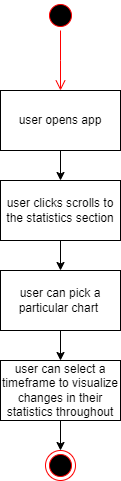

The diagram above was exported from draw.io. Its source (the exported page's mxGraphModel, read from the mxfile embedded in the PNG):
<mxGraphModel dx="450" dy="667" grid="1" gridSize="10" guides="1" tooltips="1" connect="1" arrows="1" fold="1" page="1" pageScale="1" pageWidth="850" pageHeight="1100" math="0" shadow="0">
  <root>
    <mxCell id="0" />
    <mxCell id="1" parent="0" />
    <mxCell id="F169VFw5w7RMQriz0AcE-5" style="edgeStyle=orthogonalEdgeStyle;rounded=0;orthogonalLoop=1;jettySize=auto;html=1;exitX=0.5;exitY=1;exitDx=0;exitDy=0;" edge="1" parent="1" source="F169VFw5w7RMQriz0AcE-1" target="F169VFw5w7RMQriz0AcE-2">
      <mxGeometry relative="1" as="geometry" />
    </mxCell>
    <mxCell id="F169VFw5w7RMQriz0AcE-1" value="user opens app" style="rounded=0;whiteSpace=wrap;html=1;" vertex="1" parent="1">
      <mxGeometry x="190" y="440" width="120" height="60" as="geometry" />
    </mxCell>
    <mxCell id="F169VFw5w7RMQriz0AcE-6" style="edgeStyle=orthogonalEdgeStyle;rounded=0;orthogonalLoop=1;jettySize=auto;html=1;exitX=0.5;exitY=1;exitDx=0;exitDy=0;" edge="1" parent="1" source="F169VFw5w7RMQriz0AcE-2" target="F169VFw5w7RMQriz0AcE-3">
      <mxGeometry relative="1" as="geometry" />
    </mxCell>
    <mxCell id="F169VFw5w7RMQriz0AcE-2" value="user clicks scrolls to the statistics section" style="rounded=0;whiteSpace=wrap;html=1;" vertex="1" parent="1">
      <mxGeometry x="190" y="530" width="120" height="60" as="geometry" />
    </mxCell>
    <mxCell id="F169VFw5w7RMQriz0AcE-7" style="edgeStyle=orthogonalEdgeStyle;rounded=0;orthogonalLoop=1;jettySize=auto;html=1;exitX=0.5;exitY=1;exitDx=0;exitDy=0;" edge="1" parent="1" source="F169VFw5w7RMQriz0AcE-3" target="F169VFw5w7RMQriz0AcE-4">
      <mxGeometry relative="1" as="geometry" />
    </mxCell>
    <mxCell id="F169VFw5w7RMQriz0AcE-3" value="user can pick a particular chart&amp;nbsp;" style="rounded=0;whiteSpace=wrap;html=1;" vertex="1" parent="1">
      <mxGeometry x="190" y="620" width="120" height="60" as="geometry" />
    </mxCell>
    <mxCell id="F169VFw5w7RMQriz0AcE-12" style="edgeStyle=orthogonalEdgeStyle;rounded=0;orthogonalLoop=1;jettySize=auto;html=1;exitX=0.5;exitY=1;exitDx=0;exitDy=0;entryX=0.5;entryY=0;entryDx=0;entryDy=0;" edge="1" parent="1" source="F169VFw5w7RMQriz0AcE-4" target="F169VFw5w7RMQriz0AcE-10">
      <mxGeometry relative="1" as="geometry" />
    </mxCell>
    <mxCell id="F169VFw5w7RMQriz0AcE-4" value="user can select a timeframe to visualize changes in their statistics throughout" style="rounded=0;whiteSpace=wrap;html=1;" vertex="1" parent="1">
      <mxGeometry x="190" y="710" width="120" height="60" as="geometry" />
    </mxCell>
    <mxCell id="F169VFw5w7RMQriz0AcE-10" value="" style="ellipse;html=1;shape=endState;fillColor=#000000;strokeColor=#ff0000;" vertex="1" parent="1">
      <mxGeometry x="235" y="800" width="30" height="30" as="geometry" />
    </mxCell>
    <mxCell id="F169VFw5w7RMQriz0AcE-13" value="" style="ellipse;html=1;shape=startState;fillColor=#000000;strokeColor=#ff0000;" vertex="1" parent="1">
      <mxGeometry x="235" y="350" width="30" height="30" as="geometry" />
    </mxCell>
    <mxCell id="F169VFw5w7RMQriz0AcE-14" value="" style="edgeStyle=orthogonalEdgeStyle;html=1;verticalAlign=bottom;endArrow=open;endSize=8;strokeColor=#ff0000;rounded=0;" edge="1" source="F169VFw5w7RMQriz0AcE-13" parent="1">
      <mxGeometry relative="1" as="geometry">
        <mxPoint x="250" y="440" as="targetPoint" />
      </mxGeometry>
    </mxCell>
  </root>
</mxGraphModel>